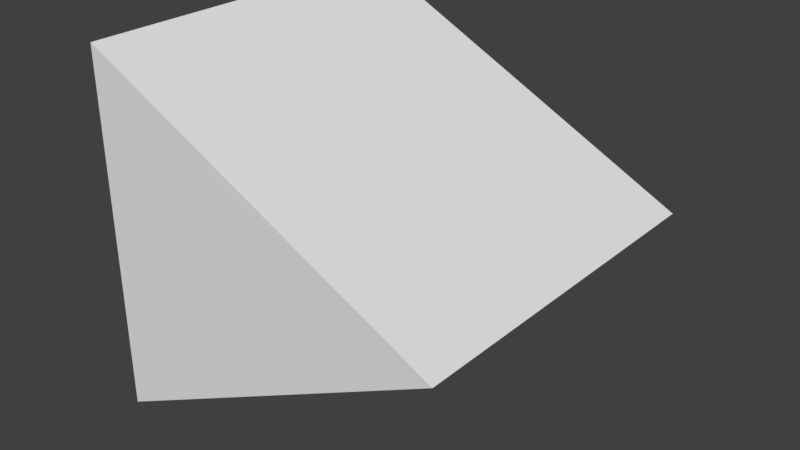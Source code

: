 # Source: Wedge.blend  (saved by Blender 2.78.0; exported with 4.5.12 LTS)
import bpy
from mathutils import Matrix  # noqa: F401  (used for matrix-valued properties, if any)

bpy.ops.wm.read_factory_settings(use_empty=True)
scene = bpy.context.scene
scene.name = 'Scene'

# ---- collections
col_collection_1 = bpy.data.collections.new('Collection 1'); scene.collection.children.link(col_collection_1)

# ---- materials (node trees are filled in below, after node groups)
mat_material = bpy.data.materials.new('Material')
mat_material.alpha_threshold = 0.0
mat_material.use_transparent_shadow = False
mat_material.roughness = 0.5
mat_material.line_color = (0.0, 0.0, 0.0, 1.0)

# ---- material node trees

# ---- world
world_world = bpy.data.worlds.new('World'); scene.world = world_world
world_world.color = (0.05088, 0.05088, 0.05088)
world_world.use_sun_shadow = False
world_world.sun_shadow_jitter_overblur = 0.0
world_world.cycles.sampling_method = 'MANUAL'

# ---- meshes
me_cube = bpy.data.meshes.new('Cube')
me_cube.from_pydata([(1.0, 1.0, 0.0), (1.0, -1.0, 0.0), (-1.0, -1.0, -1.0), (-1.0, 1.0, -1.0), (-1.0, -1.0, 1.0), (-1.0, 1.0, 1.0)], [], [(0, 1, 2, 3), (0, 5, 4, 1), (1, 4, 2), (2, 4, 5, 3), (0, 3, 5)])
me_cube.materials.append(mat_material)
me_cube.use_remesh_preserve_volume = False
me_cube.use_remesh_preserve_attributes = False
me_cube.use_mirror_vertex_groups = False
me_cube.update()

# ---- objects
ob_wedge = bpy.data.objects.new('Wedge', me_cube)

# ---- transforms, parenting, visibility, modifiers, constraints
ob_wedge.location = (0.0, 0.0, 0.0)
ob_wedge.lock_rotations_4d = False
ob_wedge.empty_display_type = 'ARROWS'
ob_wedge.lineart.crease_threshold = 0.0

# ---- collection membership
col_collection_1.objects.link(ob_wedge)

# ---- scene / render settings (as saved in the file)
scene.frame_start = 1; scene.frame_end = 250; scene.frame_set(1)
scene.render.engine = 'BLENDER_EEVEE_NEXT'
scene.render.resolution_percentage = 50
scene.render.dither_intensity = 0.0
scene.cycles.use_denoising = False
scene.cycles.samples = 128
scene.cycles.sampling_pattern = 'TABULATED_SOBOL'
scene.cycles.light_sampling_threshold = 0.0
scene.cycles.use_adaptive_sampling = False
scene.cycles.use_light_tree = False
scene.cycles.blur_glossy = 0.0
scene.cycles.sample_clamp_indirect = 0.0
scene.view_settings.view_transform = 'Standard'
bpy.context.view_layer.update()

# ---- added for rendering (the .blend has no active camera and no usable light): camera, sun
cam_auto = bpy.data.cameras.new('AutoCamera')
cam_auto.lens = 50.0
cam_auto.sensor_width = 36.0
cam_auto.clip_end = 1000.0
ob_auto_camera = bpy.data.objects.new('AutoCamera', cam_auto)
scene.collection.objects.link(ob_auto_camera)
ob_auto_camera.location = (3.20507, -3.84609, 2.56406)
ob_auto_camera.rotation_euler = (1.09748, -7.21219e-08, 0.694738)
scene.camera = ob_auto_camera
light_auto_sun = bpy.data.lights.new('AutoSun', 'SUN')
light_auto_sun.energy = 3.0
light_auto_sun.angle = 0.0523599
ob_auto_sun = bpy.data.objects.new('AutoSun', light_auto_sun)
scene.collection.objects.link(ob_auto_sun)
ob_auto_sun.rotation_euler = (0.872665, 0.174533, 0.523599)
bpy.context.view_layer.update()
